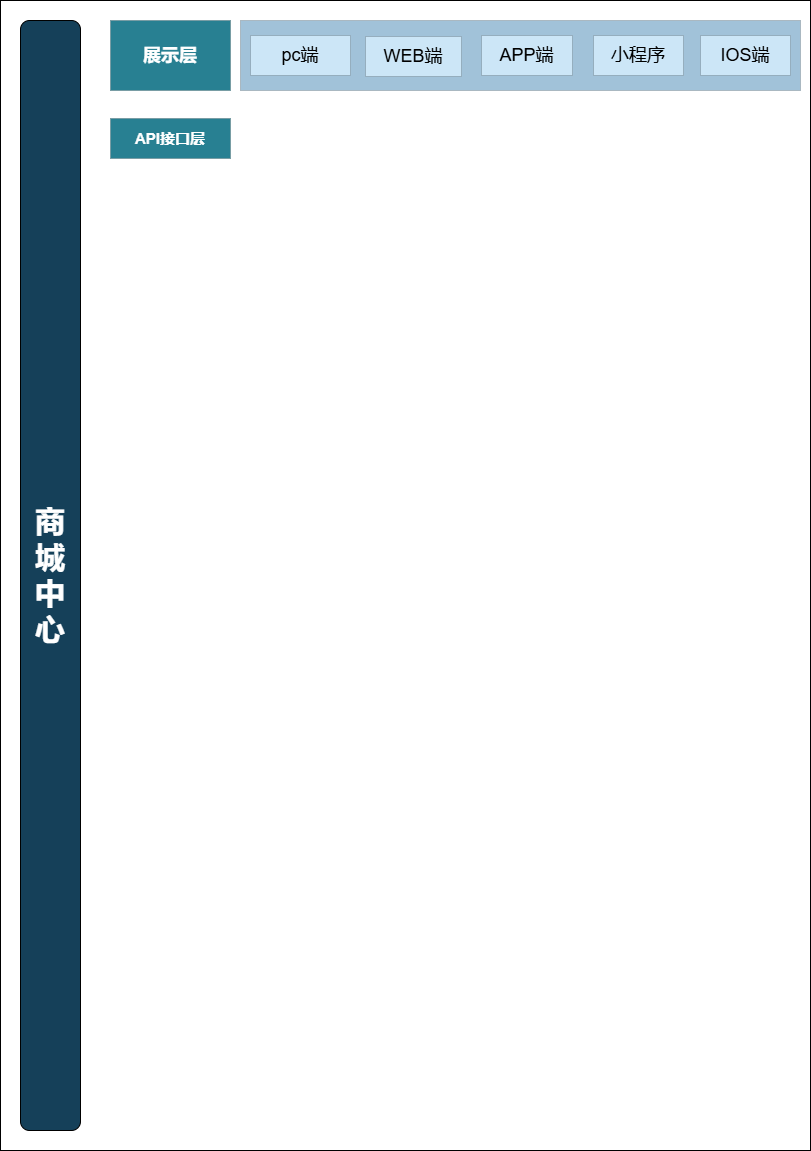

The diagram above was exported from draw.io. Its source (the exported page's mxGraphModel, read from the mxfile embedded in the PNG):
<mxGraphModel dx="2074" dy="1132" grid="1" gridSize="10" guides="1" tooltips="1" connect="1" arrows="1" fold="1" page="1" pageScale="1" pageWidth="827" pageHeight="1169" math="0" shadow="0">
  <root>
    <mxCell id="0" />
    <mxCell id="1" parent="0" />
    <mxCell id="g2vGeC2POV0nkwlZrqd1-5" value="" style="rounded=0;whiteSpace=wrap;html=1;" vertex="1" parent="1">
      <mxGeometry x="10" y="10" width="810" height="1150" as="geometry" />
    </mxCell>
    <mxCell id="g2vGeC2POV0nkwlZrqd1-8" value="&lt;b&gt;&lt;font style=&quot;color: rgb(255, 255, 255); font-size: 30px;&quot;&gt;商&lt;/font&gt;&lt;/b&gt;&lt;div&gt;&lt;b&gt;&lt;font style=&quot;color: rgb(255, 255, 255); font-size: 30px;&quot;&gt;城&lt;/font&gt;&lt;/b&gt;&lt;/div&gt;&lt;div&gt;&lt;b&gt;&lt;font style=&quot;color: rgb(255, 255, 255); font-size: 30px;&quot;&gt;中&lt;/font&gt;&lt;/b&gt;&lt;/div&gt;&lt;div&gt;&lt;b&gt;&lt;font style=&quot;color: rgb(255, 255, 255); font-size: 30px;&quot;&gt;心&lt;/font&gt;&lt;/b&gt;&lt;/div&gt;" style="rounded=1;whiteSpace=wrap;html=1;fillColor=#154059;" vertex="1" parent="1">
      <mxGeometry x="30" y="30" width="60" height="1110" as="geometry" />
    </mxCell>
    <mxCell id="g2vGeC2POV0nkwlZrqd1-9" value="&lt;b&gt;&lt;font style=&quot;font-size: 18px; color: rgb(255, 255, 255);&quot;&gt;展示层&lt;/font&gt;&lt;/b&gt;" style="rounded=0;whiteSpace=wrap;html=1;fillColor=#288092;strokeColor=default;strokeWidth=0;" vertex="1" parent="1">
      <mxGeometry x="120" y="30" width="120" height="70" as="geometry" />
    </mxCell>
    <mxCell id="g2vGeC2POV0nkwlZrqd1-10" value="&lt;b&gt;&lt;font style=&quot;color: rgb(255, 255, 255); font-size: 15px;&quot;&gt;API接口层&lt;/font&gt;&lt;/b&gt;" style="rounded=0;whiteSpace=wrap;html=1;fillColor=#288092;strokeColor=default;strokeWidth=0;" vertex="1" parent="1">
      <mxGeometry x="120" y="128" width="120" height="40" as="geometry" />
    </mxCell>
    <mxCell id="g2vGeC2POV0nkwlZrqd1-11" value="" style="rounded=0;whiteSpace=wrap;html=1;fillColor=light-dark(#a1c2d9, #ededed);strokeWidth=0;" vertex="1" parent="1">
      <mxGeometry x="250" y="30" width="560" height="70" as="geometry" />
    </mxCell>
    <mxCell id="g2vGeC2POV0nkwlZrqd1-12" value="&lt;font style=&quot;font-size: 18px; color: light-dark(rgb(0, 0, 0), rgb(18, 18, 18));&quot;&gt;IOS端&lt;/font&gt;" style="rounded=0;whiteSpace=wrap;html=1;fillColor=light-dark(#cce6f7, #519dac);strokeColor=default;strokeWidth=0;" vertex="1" parent="1">
      <mxGeometry x="710" y="45" width="90" height="40" as="geometry" />
    </mxCell>
    <mxCell id="g2vGeC2POV0nkwlZrqd1-13" value="&lt;font style=&quot;font-size: 18px; color: light-dark(rgb(0, 0, 0), rgb(18, 18, 18));&quot;&gt;pc端&lt;/font&gt;" style="rounded=0;whiteSpace=wrap;html=1;fillColor=light-dark(#cce6f7, #519dac);strokeColor=default;strokeWidth=0;" vertex="1" parent="1">
      <mxGeometry x="260" y="45" width="100" height="40" as="geometry" />
    </mxCell>
    <mxCell id="g2vGeC2POV0nkwlZrqd1-14" value="&lt;font style=&quot;font-size: 18px; color: light-dark(rgb(0, 0, 0), rgb(18, 18, 18));&quot;&gt;WEB端&lt;/font&gt;" style="rounded=0;whiteSpace=wrap;html=1;fillColor=light-dark(#cce6f7, #519dac);strokeColor=default;strokeWidth=0;" vertex="1" parent="1">
      <mxGeometry x="375" y="46" width="96" height="40" as="geometry" />
    </mxCell>
    <mxCell id="g2vGeC2POV0nkwlZrqd1-15" value="&lt;font style=&quot;font-size: 18px; color: light-dark(rgb(0, 0, 0), rgb(18, 18, 18));&quot;&gt;APP端&lt;/font&gt;" style="rounded=0;whiteSpace=wrap;html=1;fillColor=light-dark(#cce6f7, #519dac);strokeColor=default;strokeWidth=0;" vertex="1" parent="1">
      <mxGeometry x="491" y="45" width="91" height="40" as="geometry" />
    </mxCell>
    <mxCell id="g2vGeC2POV0nkwlZrqd1-16" value="&lt;span style=&quot;font-size: 18px;&quot;&gt;小程序&lt;/span&gt;" style="rounded=0;whiteSpace=wrap;html=1;fillColor=light-dark(#cce6f7, #519dac);strokeColor=default;strokeWidth=0;" vertex="1" parent="1">
      <mxGeometry x="603" y="45" width="90" height="40" as="geometry" />
    </mxCell>
  </root>
</mxGraphModel>